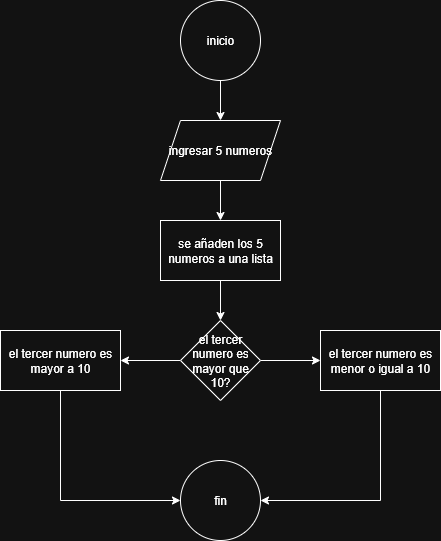

The diagram above was exported from draw.io. Its source (the exported page's mxGraphModel, read from the mxfile embedded in the PNG):
<mxGraphModel dx="786" dy="562" grid="1" gridSize="10" guides="1" tooltips="1" connect="1" arrows="1" fold="1" page="1" pageScale="1" pageWidth="827" pageHeight="1169" math="0" shadow="0">
  <root>
    <mxCell id="0" />
    <mxCell id="1" parent="0" />
    <mxCell id="B_KxmxldlSUtgLibaA78-3" value="" style="edgeStyle=orthogonalEdgeStyle;rounded=0;orthogonalLoop=1;jettySize=auto;html=1;" edge="1" parent="1" source="B_KxmxldlSUtgLibaA78-1" target="B_KxmxldlSUtgLibaA78-2">
      <mxGeometry relative="1" as="geometry" />
    </mxCell>
    <mxCell id="B_KxmxldlSUtgLibaA78-1" value="inicio" style="ellipse;whiteSpace=wrap;html=1;" vertex="1" parent="1">
      <mxGeometry x="310" y="60" width="80" height="80" as="geometry" />
    </mxCell>
    <mxCell id="B_KxmxldlSUtgLibaA78-5" value="" style="edgeStyle=orthogonalEdgeStyle;rounded=0;orthogonalLoop=1;jettySize=auto;html=1;" edge="1" parent="1" source="B_KxmxldlSUtgLibaA78-2" target="B_KxmxldlSUtgLibaA78-4">
      <mxGeometry relative="1" as="geometry" />
    </mxCell>
    <mxCell id="B_KxmxldlSUtgLibaA78-2" value="ingresar 5 numeros" style="shape=parallelogram;perimeter=parallelogramPerimeter;whiteSpace=wrap;html=1;fixedSize=1;" vertex="1" parent="1">
      <mxGeometry x="290" y="180" width="120" height="60" as="geometry" />
    </mxCell>
    <mxCell id="B_KxmxldlSUtgLibaA78-7" value="" style="edgeStyle=orthogonalEdgeStyle;rounded=0;orthogonalLoop=1;jettySize=auto;html=1;" edge="1" parent="1" source="B_KxmxldlSUtgLibaA78-4" target="B_KxmxldlSUtgLibaA78-6">
      <mxGeometry relative="1" as="geometry" />
    </mxCell>
    <mxCell id="B_KxmxldlSUtgLibaA78-4" value="se añaden los 5 numeros a una lista" style="whiteSpace=wrap;html=1;" vertex="1" parent="1">
      <mxGeometry x="290" y="280" width="120" height="60" as="geometry" />
    </mxCell>
    <mxCell id="B_KxmxldlSUtgLibaA78-9" value="" style="edgeStyle=orthogonalEdgeStyle;rounded=0;orthogonalLoop=1;jettySize=auto;html=1;" edge="1" parent="1" source="B_KxmxldlSUtgLibaA78-6" target="B_KxmxldlSUtgLibaA78-8">
      <mxGeometry relative="1" as="geometry" />
    </mxCell>
    <mxCell id="B_KxmxldlSUtgLibaA78-11" value="" style="edgeStyle=orthogonalEdgeStyle;rounded=0;orthogonalLoop=1;jettySize=auto;html=1;" edge="1" parent="1" source="B_KxmxldlSUtgLibaA78-6" target="B_KxmxldlSUtgLibaA78-10">
      <mxGeometry relative="1" as="geometry" />
    </mxCell>
    <mxCell id="B_KxmxldlSUtgLibaA78-6" value="el tercer numero es mayor que 10?" style="rhombus;whiteSpace=wrap;html=1;" vertex="1" parent="1">
      <mxGeometry x="310" y="380" width="80" height="80" as="geometry" />
    </mxCell>
    <mxCell id="B_KxmxldlSUtgLibaA78-15" value="" style="edgeStyle=orthogonalEdgeStyle;rounded=0;orthogonalLoop=1;jettySize=auto;html=1;exitX=0.5;exitY=1;exitDx=0;exitDy=0;entryX=0;entryY=0.5;entryDx=0;entryDy=0;" edge="1" parent="1" source="B_KxmxldlSUtgLibaA78-8" target="B_KxmxldlSUtgLibaA78-14">
      <mxGeometry relative="1" as="geometry" />
    </mxCell>
    <mxCell id="B_KxmxldlSUtgLibaA78-8" value="el tercer numero es mayor a 10" style="whiteSpace=wrap;html=1;" vertex="1" parent="1">
      <mxGeometry x="130" y="390" width="120" height="60" as="geometry" />
    </mxCell>
    <mxCell id="B_KxmxldlSUtgLibaA78-13" value="" style="edgeStyle=orthogonalEdgeStyle;rounded=0;orthogonalLoop=1;jettySize=auto;html=1;exitX=0.5;exitY=1;exitDx=0;exitDy=0;entryX=1;entryY=0.5;entryDx=0;entryDy=0;" edge="1" parent="1" source="B_KxmxldlSUtgLibaA78-10" target="B_KxmxldlSUtgLibaA78-14">
      <mxGeometry relative="1" as="geometry">
        <mxPoint x="510" y="520" as="targetPoint" />
      </mxGeometry>
    </mxCell>
    <mxCell id="B_KxmxldlSUtgLibaA78-10" value="el tercer numero es menor o igual a 10" style="whiteSpace=wrap;html=1;" vertex="1" parent="1">
      <mxGeometry x="450" y="390" width="120" height="60" as="geometry" />
    </mxCell>
    <mxCell id="B_KxmxldlSUtgLibaA78-14" value="fin" style="ellipse;whiteSpace=wrap;html=1;" vertex="1" parent="1">
      <mxGeometry x="310" y="520" width="80" height="80" as="geometry" />
    </mxCell>
  </root>
</mxGraphModel>